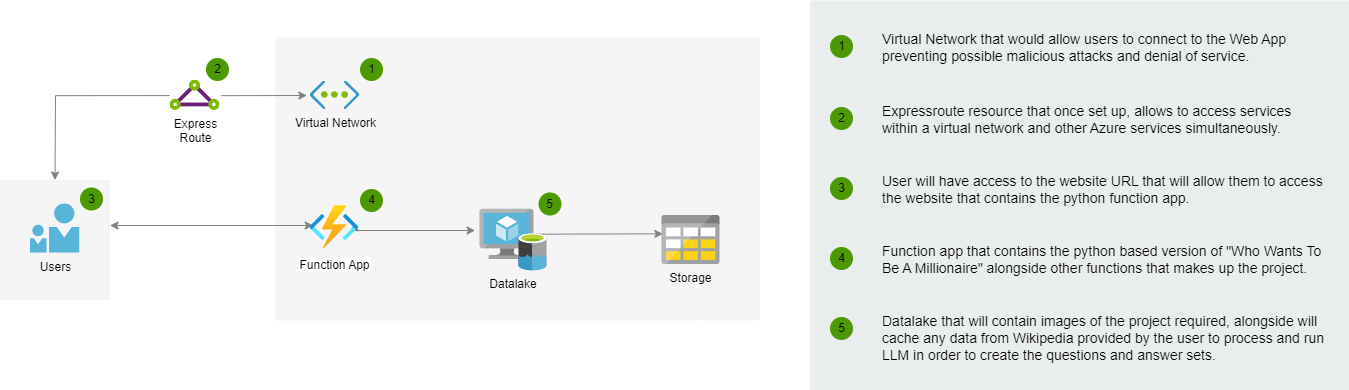

The diagram above was exported from draw.io. Its source (the exported page's mxGraphModel, read from the mxfile embedded in the PNG):
<mxGraphModel dx="1288" dy="1180" grid="1" gridSize="10" guides="1" tooltips="1" connect="1" arrows="1" fold="1" page="1" pageScale="1" pageWidth="827" pageHeight="1169" math="0" shadow="0">
  <root>
    <mxCell id="0" />
    <mxCell id="1" parent="0" />
    <mxCell id="yIlqXNv4PA9Dnh1hxRCn-52" value="" style="rounded=0;whiteSpace=wrap;html=1;fillColor=#f5f5f5;strokeColor=none;fontColor=#333333;" parent="1" vertex="1">
      <mxGeometry x="426.5" y="276.5" width="485" height="283.5" as="geometry" />
    </mxCell>
    <mxCell id="yIlqXNv4PA9Dnh1hxRCn-53" style="edgeStyle=elbowEdgeStyle;rounded=0;orthogonalLoop=1;jettySize=auto;elbow=vertical;html=1;entryX=0.065;entryY=0.445;entryDx=0;entryDy=0;entryPerimeter=0;startArrow=classic;startFill=1;strokeColor=#808080;" parent="1" source="yIlqXNv4PA9Dnh1hxRCn-51" target="v1S0_wxCjCSParmagJUC-2" edge="1">
      <mxGeometry relative="1" as="geometry">
        <mxPoint x="458.79999999999995" y="469.05600000000004" as="targetPoint" />
      </mxGeometry>
    </mxCell>
    <mxCell id="yIlqXNv4PA9Dnh1hxRCn-44" style="edgeStyle=orthogonalEdgeStyle;rounded=0;orthogonalLoop=1;jettySize=auto;html=1;exitX=-0.011;exitY=0.511;exitDx=0;exitDy=0;exitPerimeter=0;strokeColor=#808080;" parent="1" source="yIlqXNv4PA9Dnh1hxRCn-23" edge="1">
      <mxGeometry relative="1" as="geometry">
        <mxPoint x="206.5" y="419.5" as="targetPoint" />
      </mxGeometry>
    </mxCell>
    <mxCell id="yIlqXNv4PA9Dnh1hxRCn-45" style="edgeStyle=elbowEdgeStyle;rounded=0;orthogonalLoop=1;jettySize=auto;html=1;entryX=-0.063;entryY=0.491;entryDx=0;entryDy=0;entryPerimeter=0;strokeColor=#808080;elbow=vertical;exitX=1.02;exitY=0.514;exitDx=0;exitDy=0;exitPerimeter=0;" parent="1" source="yIlqXNv4PA9Dnh1hxRCn-23" target="yIlqXNv4PA9Dnh1hxRCn-24" edge="1">
      <mxGeometry relative="1" as="geometry" />
    </mxCell>
    <mxCell id="yIlqXNv4PA9Dnh1hxRCn-47" style="edgeStyle=elbowEdgeStyle;rounded=0;orthogonalLoop=1;jettySize=auto;html=1;elbow=vertical;startArrow=classic;startFill=1;strokeColor=#808080;entryX=-0.09;entryY=0.432;entryDx=0;entryDy=0;entryPerimeter=0;exitX=0.918;exitY=0.404;exitDx=0;exitDy=0;exitPerimeter=0;" parent="1" edge="1" target="yIlqXNv4PA9Dnh1hxRCn-39" source="v1S0_wxCjCSParmagJUC-2">
      <mxGeometry relative="1" as="geometry">
        <mxPoint x="530" y="480" as="sourcePoint" />
        <mxPoint x="610" y="470" as="targetPoint" />
        <Array as="points">
          <mxPoint x="510" y="470" />
        </Array>
      </mxGeometry>
    </mxCell>
    <mxCell id="yIlqXNv4PA9Dnh1hxRCn-49" style="edgeStyle=elbowEdgeStyle;rounded=0;orthogonalLoop=1;jettySize=auto;html=1;entryX=0.015;entryY=0.388;entryDx=0;entryDy=0;entryPerimeter=0;elbow=vertical;startArrow=classic;startFill=1;strokeColor=#808080;" parent="1" source="yIlqXNv4PA9Dnh1hxRCn-39" target="yIlqXNv4PA9Dnh1hxRCn-42" edge="1">
      <mxGeometry relative="1" as="geometry">
        <mxPoint x="685.5" y="462.5" as="sourcePoint" />
      </mxGeometry>
    </mxCell>
    <mxCell id="yIlqXNv4PA9Dnh1hxRCn-51" value="" style="rounded=0;whiteSpace=wrap;html=1;fillColor=#f5f5f5;strokeColor=none;fontColor=#333333;" parent="1" vertex="1">
      <mxGeometry x="151.5" y="419.5" width="110" height="120" as="geometry" />
    </mxCell>
    <mxCell id="yIlqXNv4PA9Dnh1hxRCn-22" value="Users" style="aspect=fixed;html=1;perimeter=none;align=center;shadow=0;dashed=0;image;fontSize=12;image=img/lib/mscae/PersonWithFriend.svg;labelBackgroundColor=none;" parent="1" vertex="1">
      <mxGeometry x="181.5" y="443.25" width="50" height="49.5" as="geometry" />
    </mxCell>
    <mxCell id="yIlqXNv4PA9Dnh1hxRCn-23" value="Express&lt;br&gt;Route" style="aspect=fixed;html=1;perimeter=none;align=center;shadow=0;dashed=0;image;fontSize=12;image=img/lib/mscae/Express_Route.svg;" parent="1" vertex="1">
      <mxGeometry x="321.5" y="319.5" width="50" height="30.5" as="geometry" />
    </mxCell>
    <mxCell id="yIlqXNv4PA9Dnh1hxRCn-24" value="Virtual Network" style="aspect=fixed;html=1;perimeter=none;align=center;shadow=0;dashed=0;image;fontSize=12;image=img/lib/mscae/Virtual_Network.svg;labelBackgroundColor=none;" parent="1" vertex="1">
      <mxGeometry x="461.5" y="320.5" width="50" height="28.499999999999996" as="geometry" />
    </mxCell>
    <mxCell id="yIlqXNv4PA9Dnh1hxRCn-41" value="Datalake" style="group;labelPosition=center;verticalLabelPosition=bottom;align=center;verticalAlign=top;" parent="1" vertex="1" connectable="0">
      <mxGeometry x="631.5" y="448.75" width="67" height="61.5" as="geometry" />
    </mxCell>
    <mxCell id="yIlqXNv4PA9Dnh1hxRCn-39" value="" style="aspect=fixed;html=1;perimeter=none;align=center;shadow=0;dashed=0;image;fontSize=12;image=img/lib/mscae/Virtual_Machine.svg;" parent="yIlqXNv4PA9Dnh1hxRCn-41" vertex="1">
      <mxGeometry width="54" height="50" as="geometry" />
    </mxCell>
    <mxCell id="yIlqXNv4PA9Dnh1hxRCn-31" value="" style="aspect=fixed;html=1;align=center;shadow=0;dashed=0;image;fontSize=12;image=img/lib/mscae/Data_Lake.svg;sketch=0;points=[];" parent="yIlqXNv4PA9Dnh1hxRCn-41" vertex="1">
      <mxGeometry x="39" y="24.5" width="28" height="37" as="geometry" />
    </mxCell>
    <mxCell id="yIlqXNv4PA9Dnh1hxRCn-42" value="Storage" style="shape=image;verticalLabelPosition=bottom;labelBackgroundColor=none;verticalAlign=top;aspect=fixed;imageAspect=0;image=data:image/svg+xml,(base64 omitted: 4096 chars);" parent="1" vertex="1">
      <mxGeometry x="813.5" y="455" width="58" height="49" as="geometry" />
    </mxCell>
    <mxCell id="yIlqXNv4PA9Dnh1hxRCn-62" value="3" style="ellipse;whiteSpace=wrap;html=1;aspect=fixed;fillColor=#4D9900;strokeColor=none;labelBackgroundColor=none;" parent="1" vertex="1">
      <mxGeometry x="231.5" y="427" width="23" height="23" as="geometry" />
    </mxCell>
    <mxCell id="yIlqXNv4PA9Dnh1hxRCn-64" value="2" style="ellipse;whiteSpace=wrap;html=1;aspect=fixed;fillColor=#4D9900;strokeColor=none;labelBackgroundColor=none;" parent="1" vertex="1">
      <mxGeometry x="357.5" y="297.5" width="23" height="23" as="geometry" />
    </mxCell>
    <mxCell id="yIlqXNv4PA9Dnh1hxRCn-66" value="1" style="ellipse;whiteSpace=wrap;html=1;aspect=fixed;fillColor=#4D9900;strokeColor=none;labelBackgroundColor=none;" parent="1" vertex="1">
      <mxGeometry x="511.5" y="297.5" width="23" height="23" as="geometry" />
    </mxCell>
    <mxCell id="yIlqXNv4PA9Dnh1hxRCn-69" value="4" style="ellipse;whiteSpace=wrap;html=1;aspect=fixed;fillColor=#4D9900;strokeColor=none;labelBackgroundColor=none;" parent="1" vertex="1">
      <mxGeometry x="511.5" y="428.5" width="23" height="23" as="geometry" />
    </mxCell>
    <mxCell id="yIlqXNv4PA9Dnh1hxRCn-70" value="5" style="ellipse;whiteSpace=wrap;html=1;aspect=fixed;fillColor=#4D9900;strokeColor=none;labelBackgroundColor=none;" parent="1" vertex="1">
      <mxGeometry x="690" y="432" width="23" height="23" as="geometry" />
    </mxCell>
    <mxCell id="yIlqXNv4PA9Dnh1hxRCn-74" value="" style="rounded=0;whiteSpace=wrap;html=1;fillColor=#EAEDED;fontSize=22;fontColor=#FFFFFF;strokeColor=none;labelBackgroundColor=none;" parent="1" vertex="1">
      <mxGeometry x="961.5" y="240" width="539" height="390" as="geometry" />
    </mxCell>
    <mxCell id="yIlqXNv4PA9Dnh1hxRCn-95" value="&lt;span&gt;Virtual Network that would allow users to connect to the Web App preventing possible malicious&amp;nbsp;attacks and denial of service.&lt;br&gt;&lt;/span&gt;" style="text;html=1;align=left;verticalAlign=top;spacingTop=-4;fontSize=14;labelBackgroundColor=none;whiteSpace=wrap;" parent="1" vertex="1">
      <mxGeometry x="1031.5" y="268" width="449" height="72" as="geometry" />
    </mxCell>
    <mxCell id="yIlqXNv4PA9Dnh1hxRCn-96" value="1" style="ellipse;whiteSpace=wrap;html=1;aspect=fixed;fillColor=#4D9900;strokeColor=none;labelBackgroundColor=none;" parent="1" vertex="1">
      <mxGeometry x="981.5" y="274.5" width="23" height="23" as="geometry" />
    </mxCell>
    <mxCell id="yIlqXNv4PA9Dnh1hxRCn-97" value="&lt;span&gt;Expressroute resource&amp;nbsp;that&amp;nbsp;&lt;/span&gt;once set up, allows to access services within a virtual network and other Azure services simultaneously." style="text;html=1;align=left;verticalAlign=top;spacingTop=-4;fontSize=14;labelBackgroundColor=none;whiteSpace=wrap;" parent="1" vertex="1">
      <mxGeometry x="1031.5" y="340" width="449" height="72" as="geometry" />
    </mxCell>
    <mxCell id="yIlqXNv4PA9Dnh1hxRCn-98" value="2" style="ellipse;whiteSpace=wrap;html=1;aspect=fixed;fillColor=#4D9900;strokeColor=none;labelBackgroundColor=none;" parent="1" vertex="1">
      <mxGeometry x="981.5" y="346.5" width="23" height="23" as="geometry" />
    </mxCell>
    <mxCell id="yIlqXNv4PA9Dnh1hxRCn-99" value="&lt;span&gt;User will have access to the website URL that will allow them to access the website that contains the python function app.&lt;br&gt;&lt;/span&gt;" style="text;html=1;align=left;verticalAlign=top;spacingTop=-4;fontSize=14;labelBackgroundColor=none;whiteSpace=wrap;" parent="1" vertex="1">
      <mxGeometry x="1031.5" y="410" width="449" height="72" as="geometry" />
    </mxCell>
    <mxCell id="yIlqXNv4PA9Dnh1hxRCn-100" value="3" style="ellipse;whiteSpace=wrap;html=1;aspect=fixed;fillColor=#4D9900;strokeColor=none;labelBackgroundColor=none;" parent="1" vertex="1">
      <mxGeometry x="981.5" y="416.5" width="23" height="23" as="geometry" />
    </mxCell>
    <mxCell id="yIlqXNv4PA9Dnh1hxRCn-101" value="&lt;span&gt;Function app that contains the python based version of &quot;Who Wants To Be A Millionaire&quot; alongside other functions that makes up the project.&lt;/span&gt;" style="text;html=1;align=left;verticalAlign=top;spacingTop=-4;fontSize=14;labelBackgroundColor=none;whiteSpace=wrap;" parent="1" vertex="1">
      <mxGeometry x="1031.5" y="480" width="449" height="72" as="geometry" />
    </mxCell>
    <mxCell id="yIlqXNv4PA9Dnh1hxRCn-102" value="4" style="ellipse;whiteSpace=wrap;html=1;aspect=fixed;fillColor=#4D9900;strokeColor=none;labelBackgroundColor=none;" parent="1" vertex="1">
      <mxGeometry x="981.5" y="486.5" width="23" height="23" as="geometry" />
    </mxCell>
    <mxCell id="yIlqXNv4PA9Dnh1hxRCn-103" value="Datalake that will contain images of the project required, alongside will cache any data from Wikipedia provided by the user to process and run LLM in order to create the questions and answer sets." style="text;html=1;align=left;verticalAlign=top;spacingTop=-4;fontSize=14;labelBackgroundColor=none;whiteSpace=wrap;" parent="1" vertex="1">
      <mxGeometry x="1031.5" y="550" width="449" height="72" as="geometry" />
    </mxCell>
    <mxCell id="yIlqXNv4PA9Dnh1hxRCn-104" value="5" style="ellipse;whiteSpace=wrap;html=1;aspect=fixed;fillColor=#4D9900;strokeColor=none;labelBackgroundColor=none;" parent="1" vertex="1">
      <mxGeometry x="981.5" y="556.5" width="23" height="23" as="geometry" />
    </mxCell>
    <mxCell id="v1S0_wxCjCSParmagJUC-2" value="Function App" style="sketch=0;aspect=fixed;html=1;align=center;fontSize=12;image=img/lib/azure2/compute/Function_Apps.svg;shape=image;labelBackgroundColor=default;verticalAlign=top;verticalLabelPosition=bottom;points=[];" vertex="1" parent="1">
      <mxGeometry x="461.5" y="442.75" width="48.5" height="48.5" as="geometry" />
    </mxCell>
  </root>
</mxGraphModel>